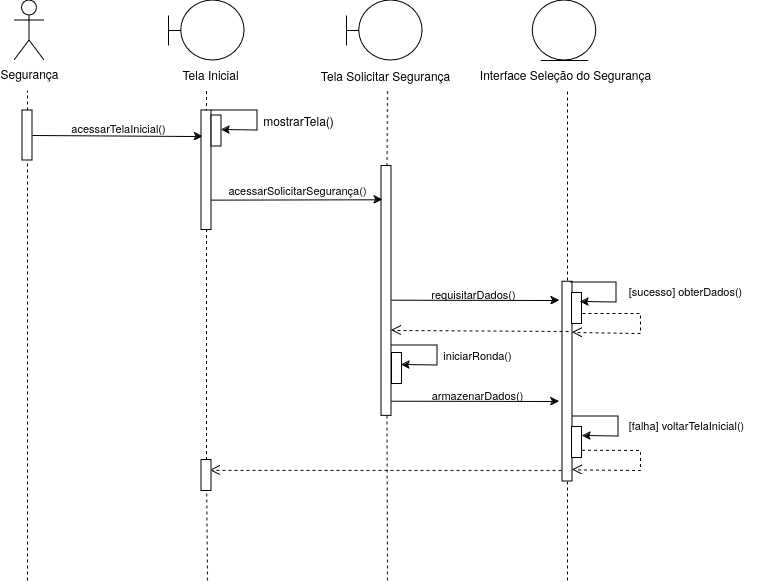

The diagram above was exported from draw.io. Its source (the exported page's mxGraphModel, read from the mxfile embedded in the PNG):
<mxGraphModel dx="1655" dy="723" grid="1" gridSize="10" guides="1" tooltips="1" connect="1" arrows="1" fold="1" page="1" pageScale="1" pageWidth="827" pageHeight="1169" math="0" shadow="0">
  <root>
    <mxCell id="0" />
    <mxCell id="1" parent="0" />
    <mxCell id="JLLTU9LCXwHDJPCY9BVh-2" value="" style="shape=umlBoundary;whiteSpace=wrap;html=1;" parent="1" vertex="1">
      <mxGeometry x="399" y="50" width="76" height="60" as="geometry" />
    </mxCell>
    <mxCell id="JLLTU9LCXwHDJPCY9BVh-3" value="" style="shape=umlBoundary;whiteSpace=wrap;html=1;" parent="1" vertex="1">
      <mxGeometry x="221" y="50" width="76" height="60" as="geometry" />
    </mxCell>
    <mxCell id="JLLTU9LCXwHDJPCY9BVh-4" value="Segurança" style="shape=umlActor;verticalLabelPosition=bottom;verticalAlign=top;html=1;" parent="1" vertex="1">
      <mxGeometry x="67" y="50" width="30" height="60" as="geometry" />
    </mxCell>
    <mxCell id="JLLTU9LCXwHDJPCY9BVh-7" value="" style="endArrow=none;dashed=1;html=1;rounded=0;" parent="1" source="JLLTU9LCXwHDJPCY9BVh-13" edge="1">
      <mxGeometry width="50" height="50" relative="1" as="geometry">
        <mxPoint x="80" y="880" as="sourcePoint" />
        <mxPoint x="80" y="140" as="targetPoint" />
      </mxGeometry>
    </mxCell>
    <mxCell id="JLLTU9LCXwHDJPCY9BVh-8" value="Tela Inicial" style="text;html=1;align=center;verticalAlign=middle;resizable=0;points=[];autosize=1;strokeColor=none;fillColor=none;" parent="1" vertex="1">
      <mxGeometry x="223" y="109" width="80" height="30" as="geometry" />
    </mxCell>
    <mxCell id="JLLTU9LCXwHDJPCY9BVh-10" value="Tela Solicitar Segurança" style="text;html=1;align=center;verticalAlign=middle;resizable=0;points=[];autosize=1;strokeColor=none;fillColor=none;" parent="1" vertex="1">
      <mxGeometry x="363" y="110" width="150" height="30" as="geometry" />
    </mxCell>
    <mxCell id="JLLTU9LCXwHDJPCY9BVh-11" value="" style="endArrow=none;dashed=1;html=1;rounded=0;" parent="1" edge="1" source="sjLIeKrPe6dBIzTnKRnn-1">
      <mxGeometry width="50" height="50" relative="1" as="geometry">
        <mxPoint x="259" y="880" as="sourcePoint" />
        <mxPoint x="259" y="139" as="targetPoint" />
      </mxGeometry>
    </mxCell>
    <mxCell id="JLLTU9LCXwHDJPCY9BVh-12" value="" style="endArrow=none;dashed=1;html=1;rounded=0;" parent="1" source="JLLTU9LCXwHDJPCY9BVh-26" edge="1">
      <mxGeometry width="50" height="50" relative="1" as="geometry">
        <mxPoint x="440" y="880" as="sourcePoint" />
        <mxPoint x="440" y="139" as="targetPoint" />
      </mxGeometry>
    </mxCell>
    <mxCell id="JLLTU9LCXwHDJPCY9BVh-14" value="" style="endArrow=none;dashed=1;html=1;rounded=0;" parent="1" target="JLLTU9LCXwHDJPCY9BVh-13" edge="1">
      <mxGeometry width="50" height="50" relative="1" as="geometry">
        <mxPoint x="80" y="630" as="sourcePoint" />
        <mxPoint x="80" y="140" as="targetPoint" />
      </mxGeometry>
    </mxCell>
    <mxCell id="JLLTU9LCXwHDJPCY9BVh-13" value="" style="rounded=0;whiteSpace=wrap;html=1;rotation=-90;" parent="1" vertex="1">
      <mxGeometry x="55" y="180" width="50" height="10" as="geometry" />
    </mxCell>
    <mxCell id="JLLTU9LCXwHDJPCY9BVh-15" value="" style="endArrow=classic;html=1;rounded=0;exitX=0.5;exitY=1;exitDx=0;exitDy=0;entryX=0.782;entryY=0.144;entryDx=0;entryDy=0;entryPerimeter=0;" parent="1" source="JLLTU9LCXwHDJPCY9BVh-13" target="JLLTU9LCXwHDJPCY9BVh-17" edge="1">
      <mxGeometry width="50" height="50" relative="1" as="geometry">
        <mxPoint x="380" y="280" as="sourcePoint" />
        <mxPoint x="250" y="185" as="targetPoint" />
      </mxGeometry>
    </mxCell>
    <mxCell id="JLLTU9LCXwHDJPCY9BVh-16" value="acessarTelaInicial()" style="text;html=1;align=center;verticalAlign=middle;resizable=0;points=[];autosize=1;strokeColor=none;fillColor=none;fontSize=11;" parent="1" vertex="1">
      <mxGeometry x="111" y="163" width="120" height="30" as="geometry" />
    </mxCell>
    <mxCell id="JLLTU9LCXwHDJPCY9BVh-17" value="" style="rounded=0;whiteSpace=wrap;html=1;rotation=-90;" parent="1" vertex="1">
      <mxGeometry x="199.25" y="214.75" width="119.5" height="10" as="geometry" />
    </mxCell>
    <mxCell id="JLLTU9LCXwHDJPCY9BVh-18" value="" style="endArrow=classic;html=1;rounded=0;exitX=1;exitY=1;exitDx=0;exitDy=0;entryX=0.5;entryY=1;entryDx=0;entryDy=0;" parent="1" source="JLLTU9LCXwHDJPCY9BVh-17" edge="1">
      <mxGeometry width="50" height="50" relative="1" as="geometry">
        <mxPoint x="264" y="160" as="sourcePoint" />
        <mxPoint x="274" y="179.5" as="targetPoint" />
        <Array as="points">
          <mxPoint x="310" y="160" />
          <mxPoint x="310" y="180" />
        </Array>
      </mxGeometry>
    </mxCell>
    <mxCell id="JLLTU9LCXwHDJPCY9BVh-22" value="" style="rounded=0;whiteSpace=wrap;html=1;rotation=-90;" parent="1" vertex="1">
      <mxGeometry x="253.5" y="175.5" width="31" height="10" as="geometry" />
    </mxCell>
    <mxCell id="JLLTU9LCXwHDJPCY9BVh-25" value="mostrarTela()" style="text;html=1;align=center;verticalAlign=middle;resizable=0;points=[];autosize=1;strokeColor=none;fillColor=none;" parent="1" vertex="1">
      <mxGeometry x="306" y="155" width="90" height="30" as="geometry" />
    </mxCell>
    <mxCell id="JLLTU9LCXwHDJPCY9BVh-27" value="" style="endArrow=none;dashed=1;html=1;rounded=0;" parent="1" target="JLLTU9LCXwHDJPCY9BVh-26" edge="1">
      <mxGeometry width="50" height="50" relative="1" as="geometry">
        <mxPoint x="440" y="630" as="sourcePoint" />
        <mxPoint x="440" y="139" as="targetPoint" />
      </mxGeometry>
    </mxCell>
    <mxCell id="JLLTU9LCXwHDJPCY9BVh-26" value="" style="rounded=0;whiteSpace=wrap;html=1;rotation=-90;" parent="1" vertex="1">
      <mxGeometry x="314.06" y="335.5" width="249.89" height="10" as="geometry" />
    </mxCell>
    <mxCell id="JLLTU9LCXwHDJPCY9BVh-28" value="" style="endArrow=classic;html=1;rounded=0;exitX=0.25;exitY=1;exitDx=0;exitDy=0;entryX=0.865;entryY=0.103;entryDx=0;entryDy=0;entryPerimeter=0;" parent="1" source="JLLTU9LCXwHDJPCY9BVh-17" target="JLLTU9LCXwHDJPCY9BVh-26" edge="1">
      <mxGeometry width="50" height="50" relative="1" as="geometry">
        <mxPoint x="270" y="250" as="sourcePoint" />
        <mxPoint x="430" y="250" as="targetPoint" />
      </mxGeometry>
    </mxCell>
    <mxCell id="JLLTU9LCXwHDJPCY9BVh-29" value="acessarSolicitarSegurança()" style="text;html=1;align=center;verticalAlign=middle;resizable=0;points=[];autosize=1;strokeColor=none;fillColor=none;fontSize=11;" parent="1" vertex="1">
      <mxGeometry x="270" y="224.75" width="160" height="30" as="geometry" />
    </mxCell>
    <mxCell id="JLLTU9LCXwHDJPCY9BVh-33" value="" style="endArrow=none;dashed=1;html=1;rounded=0;" parent="1" edge="1">
      <mxGeometry width="50" height="50" relative="1" as="geometry">
        <mxPoint x="620" y="330" as="sourcePoint" />
        <mxPoint x="620" y="140" as="targetPoint" />
      </mxGeometry>
    </mxCell>
    <mxCell id="JLLTU9LCXwHDJPCY9BVh-34" value="Interface Seleção do Segurança" style="text;html=1;align=center;verticalAlign=middle;resizable=0;points=[];autosize=1;strokeColor=none;fillColor=none;" parent="1" vertex="1">
      <mxGeometry x="523" y="109" width="190" height="30" as="geometry" />
    </mxCell>
    <mxCell id="JLLTU9LCXwHDJPCY9BVh-40" value="" style="endArrow=none;dashed=1;html=1;rounded=0;entryX=0;entryY=0.5;entryDx=0;entryDy=0;" parent="1" target="JLLTU9LCXwHDJPCY9BVh-36" edge="1">
      <mxGeometry width="50" height="50" relative="1" as="geometry">
        <mxPoint x="620" y="630" as="sourcePoint" />
        <mxPoint x="619.8549999999999" y="429.0044299999998" as="targetPoint" />
      </mxGeometry>
    </mxCell>
    <mxCell id="JLLTU9LCXwHDJPCY9BVh-36" value="" style="rounded=0;whiteSpace=wrap;html=1;rotation=-90;" parent="1" vertex="1">
      <mxGeometry x="520.1" y="426.1" width="199.78" height="10" as="geometry" />
    </mxCell>
    <mxCell id="JLLTU9LCXwHDJPCY9BVh-41" value="" style="endArrow=classic;html=1;rounded=0;exitX=0.277;exitY=0.814;exitDx=0;exitDy=0;exitPerimeter=0;" parent="1" edge="1">
      <mxGeometry width="50" height="50" relative="1" as="geometry">
        <mxPoint x="444.135" y="349.71210999999994" as="sourcePoint" />
        <mxPoint x="612" y="350" as="targetPoint" />
      </mxGeometry>
    </mxCell>
    <mxCell id="JLLTU9LCXwHDJPCY9BVh-42" value="requisitarDados()" style="text;html=1;align=center;verticalAlign=middle;resizable=0;points=[];autosize=1;strokeColor=none;fillColor=none;fontSize=11;" parent="1" vertex="1">
      <mxGeometry x="471" y="329" width="110" height="30" as="geometry" />
    </mxCell>
    <mxCell id="JLLTU9LCXwHDJPCY9BVh-44" value="" style="rounded=0;whiteSpace=wrap;html=1;rotation=-90;" parent="1" vertex="1">
      <mxGeometry x="614" y="353" width="31" height="10" as="geometry" />
    </mxCell>
    <mxCell id="JLLTU9LCXwHDJPCY9BVh-48" value="" style="endArrow=classic;html=1;rounded=0;exitX=1;exitY=1;exitDx=0;exitDy=0;entryX=0.5;entryY=1;entryDx=0;entryDy=0;" parent="1" edge="1">
      <mxGeometry width="50" height="50" relative="1" as="geometry">
        <mxPoint x="623" y="332" as="sourcePoint" />
        <mxPoint x="633" y="351.5" as="targetPoint" />
        <Array as="points">
          <mxPoint x="669" y="332" />
          <mxPoint x="669" y="352" />
        </Array>
      </mxGeometry>
    </mxCell>
    <mxCell id="JLLTU9LCXwHDJPCY9BVh-49" value="[sucesso] obterDados()" style="text;html=1;align=center;verticalAlign=middle;resizable=0;points=[];autosize=1;strokeColor=none;fillColor=none;fontSize=11;" parent="1" vertex="1">
      <mxGeometry x="668" y="326" width="140" height="30" as="geometry" />
    </mxCell>
    <mxCell id="JLLTU9LCXwHDJPCY9BVh-50" value="" style="rounded=0;whiteSpace=wrap;html=1;rotation=-90;" parent="1" vertex="1">
      <mxGeometry x="614" y="487" width="31" height="10" as="geometry" />
    </mxCell>
    <mxCell id="JLLTU9LCXwHDJPCY9BVh-51" value="" style="endArrow=classic;html=1;rounded=0;exitX=1;exitY=1;exitDx=0;exitDy=0;entryX=0.5;entryY=1;entryDx=0;entryDy=0;" parent="1" edge="1">
      <mxGeometry width="50" height="50" relative="1" as="geometry">
        <mxPoint x="625" y="466" as="sourcePoint" />
        <mxPoint x="635" y="485.5" as="targetPoint" />
        <Array as="points">
          <mxPoint x="671" y="466" />
          <mxPoint x="671" y="486" />
        </Array>
      </mxGeometry>
    </mxCell>
    <mxCell id="JLLTU9LCXwHDJPCY9BVh-52" value="[falha] voltarTelaInicial()" style="text;html=1;align=center;verticalAlign=middle;resizable=0;points=[];autosize=1;strokeColor=none;fillColor=none;fontSize=11;" parent="1" vertex="1">
      <mxGeometry x="669" y="460" width="140" height="30" as="geometry" />
    </mxCell>
    <mxCell id="JLLTU9LCXwHDJPCY9BVh-57" value="" style="html=1;verticalAlign=bottom;endArrow=open;dashed=1;endSize=8;curved=0;rounded=0;entryX=0.665;entryY=0.872;entryDx=0;entryDy=0;entryPerimeter=0;" parent="1" edge="1" target="sjLIeKrPe6dBIzTnKRnn-1">
      <mxGeometry relative="1" as="geometry">
        <mxPoint x="614" y="520" as="sourcePoint" />
        <mxPoint x="270" y="520" as="targetPoint" />
      </mxGeometry>
    </mxCell>
    <mxCell id="JLLTU9LCXwHDJPCY9BVh-58" value="" style="ellipse;shape=umlEntity;whiteSpace=wrap;html=1;" parent="1" vertex="1">
      <mxGeometry x="585.24" y="50" width="63.5" height="60" as="geometry" />
    </mxCell>
    <mxCell id="JLLTU9LCXwHDJPCY9BVh-59" value="" style="html=1;verticalAlign=bottom;endArrow=open;dashed=1;endSize=8;curved=0;rounded=0;exitX=0.25;exitY=1;exitDx=0;exitDy=0;entryX=0.058;entryY=1.001;entryDx=0;entryDy=0;entryPerimeter=0;" parent="1" source="JLLTU9LCXwHDJPCY9BVh-50" target="JLLTU9LCXwHDJPCY9BVh-36" edge="1">
      <mxGeometry relative="1" as="geometry">
        <mxPoint x="719.88" y="550" as="sourcePoint" />
        <mxPoint x="703" y="550" as="targetPoint" />
        <Array as="points">
          <mxPoint x="693" y="500" />
          <mxPoint x="693" y="520" />
        </Array>
      </mxGeometry>
    </mxCell>
    <mxCell id="JLLTU9LCXwHDJPCY9BVh-61" value="" style="html=1;verticalAlign=bottom;endArrow=open;dashed=1;endSize=8;curved=0;rounded=0;exitX=0.25;exitY=1;exitDx=0;exitDy=0;entryX=0.058;entryY=1.001;entryDx=0;entryDy=0;entryPerimeter=0;" parent="1" edge="1">
      <mxGeometry relative="1" as="geometry">
        <mxPoint x="635" y="363" as="sourcePoint" />
        <mxPoint x="625" y="382" as="targetPoint" />
        <Array as="points">
          <mxPoint x="693" y="363" />
          <mxPoint x="693" y="383" />
        </Array>
      </mxGeometry>
    </mxCell>
    <mxCell id="JLLTU9LCXwHDJPCY9BVh-62" value="" style="html=1;verticalAlign=bottom;endArrow=open;dashed=1;endSize=8;curved=0;rounded=0;" parent="1" edge="1">
      <mxGeometry relative="1" as="geometry">
        <mxPoint x="621" y="381" as="sourcePoint" />
        <mxPoint x="444" y="380" as="targetPoint" />
      </mxGeometry>
    </mxCell>
    <mxCell id="JLLTU9LCXwHDJPCY9BVh-63" value="" style="rounded=0;whiteSpace=wrap;html=1;rotation=-90;" parent="1" vertex="1">
      <mxGeometry x="434" y="413" width="31" height="10" as="geometry" />
    </mxCell>
    <mxCell id="JLLTU9LCXwHDJPCY9BVh-64" value="" style="endArrow=classic;html=1;rounded=0;exitX=1;exitY=1;exitDx=0;exitDy=0;entryX=0.5;entryY=1;entryDx=0;entryDy=0;" parent="1" edge="1">
      <mxGeometry width="50" height="50" relative="1" as="geometry">
        <mxPoint x="444" y="395" as="sourcePoint" />
        <mxPoint x="454" y="414.5" as="targetPoint" />
        <Array as="points">
          <mxPoint x="490" y="395" />
          <mxPoint x="490" y="415" />
        </Array>
      </mxGeometry>
    </mxCell>
    <mxCell id="JLLTU9LCXwHDJPCY9BVh-67" value="iniciarRonda()" style="text;html=1;align=center;verticalAlign=middle;resizable=0;points=[];autosize=1;strokeColor=none;fillColor=none;fontSize=11;" parent="1" vertex="1">
      <mxGeometry x="485" y="390" width="90" height="30" as="geometry" />
    </mxCell>
    <mxCell id="JLLTU9LCXwHDJPCY9BVh-68" value="" style="endArrow=classic;html=1;rounded=0;exitX=0.277;exitY=0.814;exitDx=0;exitDy=0;exitPerimeter=0;" parent="1" edge="1">
      <mxGeometry width="50" height="50" relative="1" as="geometry">
        <mxPoint x="444.065" y="450.71210999999994" as="sourcePoint" />
        <mxPoint x="611.93" y="451" as="targetPoint" />
      </mxGeometry>
    </mxCell>
    <mxCell id="JLLTU9LCXwHDJPCY9BVh-69" value="armazenarDados()" style="text;html=1;align=center;verticalAlign=middle;resizable=0;points=[];autosize=1;strokeColor=none;fillColor=none;fontSize=11;" parent="1" vertex="1">
      <mxGeometry x="469.93" y="430" width="120" height="30" as="geometry" />
    </mxCell>
    <mxCell id="sjLIeKrPe6dBIzTnKRnn-2" value="" style="endArrow=none;dashed=1;html=1;rounded=0;" edge="1" parent="1" target="sjLIeKrPe6dBIzTnKRnn-1">
      <mxGeometry width="50" height="50" relative="1" as="geometry">
        <mxPoint x="260" y="630" as="sourcePoint" />
        <mxPoint x="259" y="139" as="targetPoint" />
      </mxGeometry>
    </mxCell>
    <mxCell id="sjLIeKrPe6dBIzTnKRnn-1" value="" style="rounded=0;whiteSpace=wrap;html=1;rotation=-90;" vertex="1" parent="1">
      <mxGeometry x="243.5" y="520" width="31" height="10" as="geometry" />
    </mxCell>
  </root>
</mxGraphModel>